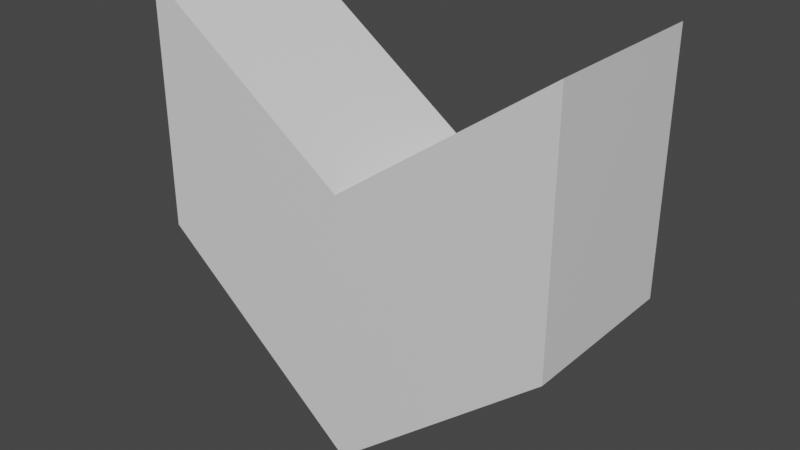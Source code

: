 # Source: Arrow.blend  (saved by Blender 2.82.7; exported with 4.5.12 LTS)
import bpy
from mathutils import Matrix  # noqa: F401  (used for matrix-valued properties, if any)

bpy.ops.wm.read_factory_settings(use_empty=True)
scene = bpy.context.scene
scene.name = 'Scene'

# ---- collections
col_collection = bpy.data.collections.new('Collection'); scene.collection.children.link(col_collection)

# ---- materials (node trees are filled in below, after node groups)
mat_material = bpy.data.materials.new('Material')
mat_material.alpha_threshold = 0.0
mat_material.use_transparent_shadow = False
mat_material.line_color = (0.0, 0.0, 0.0, 1.0)

# ---- material node trees
mat_material.use_nodes = True; mat_material.node_tree.nodes.clear()
_N = mat_material.node_tree.nodes; _L = mat_material.node_tree.links
n0 = _N.new('ShaderNodeOutputMaterial'); n0.name = 'Material Output'; n0.location = (300, 300)
n1 = _N.new('ShaderNodeBsdfPrincipled'); n1.name = 'Principled BSDF'; n1.location = (10, 300)
n1.distribution = 'GGX'
n1.subsurface_method = 'BURLEY'
n1.inputs[2].default_value = 0.4
n1.inputs[3].default_value = 1.45
n1.inputs[27].default_value = (0.0, 0.0, 0.0, 1.0)
n1.inputs[28].default_value = 1.0
_L.new(n1.outputs[0], n0.inputs[0])
n0.is_active_output = True

# ---- world
world_world = bpy.data.worlds.new('World'); scene.world = world_world
world_world.use_nodes = True; world_world.node_tree.nodes.clear()
_N = world_world.node_tree.nodes; _L = world_world.node_tree.links
n0 = _N.new('ShaderNodeOutputWorld'); n0.name = 'World Output'; n0.location = (300, 300)
n1 = _N.new('ShaderNodeBackground'); n1.name = 'Background'; n1.location = (10, 300)
n1.inputs[0].default_value = (0.05088, 0.05088, 0.05088, 1.0)
_L.new(n1.outputs[0], n0.inputs[0])
n0.is_active_output = True
world_world.color = (0.05088, 0.05088, 0.05088)
world_world.use_sun_shadow = False
world_world.sun_shadow_jitter_overblur = 0.0

# ---- meshes
me_cube = bpy.data.meshes.new('Cube')
me_cube.from_pydata([(1.002, -0.3945, -0.2909), (1.002, 0.4055, -0.2909), (-0.9979, -0.3945, -0.2909), (-0.9979, 0.4055, -0.2909), (1.002, -0.3945, 0.8764), (1.002, 0.4055, 0.8764), (-0.9979, -0.3945, 0.8764), (-0.9979, 0.4055, 0.8764), (0.002118, 0.4055, 0.1658), (0.002118, -0.3945, -1.124), (0.002118, -0.3945, 0.1658), (0.002118, 0.4055, -1.124)], [], [(9, 10, 6, 2), (3, 2, 6, 7), (8, 10, 4, 5), (8, 11, 3, 7), (11, 9, 2, 3), (5, 4, 0, 1), (1, 0, 9, 11), (5, 1, 11, 8), (7, 6, 10, 8), (0, 4, 10, 9)])
_uv = me_cube.uv_layers.new(name='UVMap')
_uv.uv.foreach_set('vector', [0.625, 0.625, 0.875, 0.625, 0.875, 0.75, 0.625, 0.75, 0.375, 0.75, 0.625, 0.75, 0.625, 1.0, 0.375, 1.0, 0.375, 0.125, 0.625, 0.125, 0.625, 0.25, 0.375, 0.25, 0.125, 0.625, 0.375, 0.625, 0.375, 0.75, 0.125, 0.75, 0.375, 0.625, 0.625, 0.625, 0.625, 0.75, 0.375, 0.75, 0.375, 0.25, 0.625, 0.25, 0.625, 0.5, 0.375, 0.5, 0.375, 0.5, 0.625, 0.5, 0.625, 0.625, 0.375, 0.625, 0.125, 0.5, 0.375, 0.5, 0.375, 0.625, 0.125, 0.625, 0.375, 0.0, 0.625, 0.0, 0.625, 0.125, 0.375, 0.125, 0.625, 0.5, 0.875, 0.5, 0.875, 0.625, 0.625, 0.625])
me_cube.materials.append(mat_material)
me_cube.use_remesh_preserve_volume = False
me_cube.use_remesh_preserve_attributes = False
me_cube.use_mirror_vertex_groups = False
me_cube.update()

# ---- objects
ob_cube = bpy.data.objects.new('Cube', me_cube)

# ---- transforms, parenting, visibility, modifiers, constraints
ob_cube.location = (0.0, 0.0, 0.0)
ob_cube.lock_rotations_4d = False
ob_cube.empty_display_type = 'ARROWS'
ob_cube.lineart.crease_threshold = 0.0

# ---- collection membership
col_collection.objects.link(ob_cube)

# ---- scene / render settings (as saved in the file)
scene.frame_start = 1; scene.frame_end = 250; scene.frame_set(1)
scene.render.engine = 'BLENDER_EEVEE_NEXT'
scene.cycles.use_denoising = False
scene.cycles.samples = 128
scene.cycles.sampling_pattern = 'TABULATED_SOBOL'
scene.cycles.use_adaptive_sampling = False
scene.cycles.use_light_tree = False
scene.view_settings.view_transform = 'Filmic'
bpy.context.view_layer.update()

# ---- added for rendering (the .blend has no active camera and no usable light): camera, sun
cam_auto = bpy.data.cameras.new('AutoCamera')
cam_auto.lens = 50.0
cam_auto.sensor_width = 36.0
cam_auto.clip_end = 1000.0
ob_auto_camera = bpy.data.objects.new('AutoCamera', cam_auto)
scene.collection.objects.link(ob_auto_camera)
ob_auto_camera.location = (2.72171, -3.25805, 2.05212)
ob_auto_camera.rotation_euler = (1.09748, -7.21219e-08, 0.694738)
scene.camera = ob_auto_camera
light_auto_sun = bpy.data.lights.new('AutoSun', 'SUN')
light_auto_sun.energy = 3.0
light_auto_sun.angle = 0.0523599
ob_auto_sun = bpy.data.objects.new('AutoSun', light_auto_sun)
scene.collection.objects.link(ob_auto_sun)
ob_auto_sun.rotation_euler = (0.872665, 0.174533, 0.523599)
bpy.context.view_layer.update()
